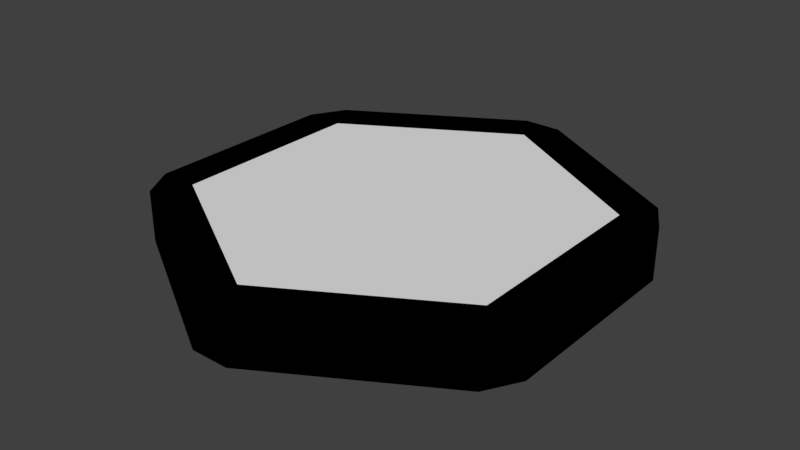 # Source: Hex.blend  (saved by Blender 2.79.0; exported with 4.5.12 LTS)
import bpy
from mathutils import Matrix  # noqa: F401  (used for matrix-valued properties, if any)

bpy.ops.wm.read_factory_settings(use_empty=True)
scene = bpy.context.scene
scene.name = 'Scene'

# ---- collections
col_collection_1 = bpy.data.collections.new('Collection 1'); scene.collection.children.link(col_collection_1)

# ---- materials (node trees are filled in below, after node groups)
mat_area = bpy.data.materials.new('Area')
mat_area.alpha_threshold = 0.0
mat_area.use_transparent_shadow = False
mat_area.roughness = 0.5
mat_border = bpy.data.materials.new('Border')
mat_border.alpha_threshold = 0.0
mat_border.use_transparent_shadow = False
mat_border.diffuse_color = (0.0, 0.0, 0.0, 1.0)
mat_border.specular_color = (0.0, 0.0, 0.0)
mat_border.roughness = 0.5

# ---- material node trees

# ---- world
world_world = bpy.data.worlds.new('World'); scene.world = world_world
world_world.color = (0.05088, 0.05088, 0.05088)
world_world.use_sun_shadow = False
world_world.sun_shadow_jitter_overblur = 0.0
world_world.cycles.sampling_method = 'MANUAL'

# ---- meshes
me_circle = bpy.data.meshes.new('Circle')
me_circle.from_pydata([(0.0, 1.0, 0.0), (-0.866, 0.5, 0.0), (-0.866, -0.5, 0.0), (8.742e-08, -1.0, 0.0), (0.866, -0.5, 0.0), (0.866, 0.5, 0.0), (0.0, 1.0, 0.25), (-0.866, 0.5, 0.25), (-0.866, -0.5, 0.25), (8.742e-08, -1.0, 0.25), (0.866, -0.5, 0.25), (0.866, 0.5, 0.25), (1.066, 0.5, 0.0), (1.066, -0.5, 0.0), (1.066, 0.5, 0.25), (1.066, -0.5, 0.25), (0.1, 1.173, 0.0), (0.966, 0.6732, 0.0), (0.1, 1.173, 0.25), (0.966, 0.6732, 0.25), (-0.966, 0.6732, 0.0), (-0.1, 1.173, 0.0), (-0.966, 0.6732, 0.25), (-0.1, 1.173, 0.25), (-1.066, -0.5, 0.0), (-1.066, 0.5, 0.0), (-1.066, -0.5, 0.25), (-1.066, 0.5, 0.25), (-0.1, -1.173, 0.0), (-0.966, -0.6732, 0.0), (-0.1, -1.173, 0.25), (-0.966, -0.6732, 0.25), (0.966, -0.6732, 0.0), (0.1, -1.173, 0.0), (0.966, -0.6732, 0.25), (0.1, -1.173, 0.25)], [], [(3, 4, 32, 33), (7, 1, 25, 27), (11, 10, 15, 14), (3, 9, 30, 28), (1, 7, 22, 20), (0, 6, 18, 16), (7, 8, 9, 10, 11, 6), (1, 0, 5, 4, 3, 2), (12, 14, 15, 13), (4, 5, 12, 13), (10, 4, 13, 15), (5, 11, 14, 12), (16, 18, 19, 17), (6, 11, 19, 18), (5, 0, 16, 17), (11, 5, 17, 19), (20, 22, 23, 21), (7, 6, 23, 22), (6, 0, 21, 23), (0, 1, 20, 21), (24, 26, 27, 25), (1, 2, 24, 25), (2, 8, 26, 24), (8, 7, 27, 26), (28, 30, 31, 29), (9, 8, 31, 30), (8, 2, 29, 31), (2, 3, 28, 29), (32, 34, 35, 33), (9, 3, 33, 35), (4, 10, 34, 32), (10, 9, 35, 34), (8, 26, 31), (24, 29, 31, 26), (2, 29, 24), (7, 22, 27), (20, 25, 27, 22), (20, 1, 25), (16, 0, 21), (16, 21, 23, 18), (18, 23, 6), (5, 17, 12), (12, 17, 19, 14), (14, 19, 11), (13, 32, 4), (15, 34, 32, 13), (10, 34, 15), (28, 3, 33), (28, 33, 35, 30), (9, 30, 35)])
me_circle.polygons.foreach_set('material_index', [1, 0, 1, 0, 0, 0, 0, 0, 1, 1, 0, 0, 1, 1, 1, 0, 1, 1, 0, 1, 1, 1, 0, 1, 1, 1, 0, 1, 1, 0, 0, 1, 1, 1, 1, 1, 1, 1, 1, 1, 1, 1, 1, 1, 1, 1, 1, 1, 1, 1])
me_circle.materials.append(mat_area)
me_circle.materials.append(mat_border)
me_circle.use_remesh_preserve_volume = False
me_circle.use_remesh_preserve_attributes = False
me_circle.use_mirror_vertex_groups = False
me_circle.update()

# ---- objects
ob_hex = bpy.data.objects.new('Hex', me_circle)

# ---- transforms, parenting, visibility, modifiers, constraints
ob_hex.location = (0.0, 0.0, 0.0)
ob_hex.scale = (0.9381, 0.9589, 1.0)
ob_hex.lineart.crease_threshold = 0.0

# ---- collection membership
col_collection_1.objects.link(ob_hex)

# ---- scene / render settings (as saved in the file)
scene.frame_start = 1; scene.frame_end = 250; scene.frame_set(1)
scene.render.engine = 'BLENDER_EEVEE_NEXT'
scene.render.resolution_percentage = 50
scene.render.dither_intensity = 0.0
scene.cycles.use_denoising = False
scene.cycles.samples = 128
scene.cycles.sampling_pattern = 'TABULATED_SOBOL'
scene.cycles.use_adaptive_sampling = False
scene.cycles.use_light_tree = False
scene.cycles.blur_glossy = 0.0
scene.cycles.sample_clamp_indirect = 0.0
scene.view_settings.view_transform = 'Standard'
bpy.context.view_layer.update()

# ---- added for rendering (the .blend has no active camera and no usable light): camera, sun
cam_auto = bpy.data.cameras.new('AutoCamera')
cam_auto.lens = 50.0
cam_auto.sensor_width = 36.0
cam_auto.clip_end = 1000.0
ob_auto_camera = bpy.data.objects.new('AutoCamera', cam_auto)
scene.collection.objects.link(ob_auto_camera)
ob_auto_camera.location = (2.79488, -3.35386, 2.36091)
ob_auto_camera.rotation_euler = (1.09748, -7.21219e-08, 0.694738)
scene.camera = ob_auto_camera
light_auto_sun = bpy.data.lights.new('AutoSun', 'SUN')
light_auto_sun.energy = 3.0
light_auto_sun.angle = 0.0523599
ob_auto_sun = bpy.data.objects.new('AutoSun', light_auto_sun)
scene.collection.objects.link(ob_auto_sun)
ob_auto_sun.rotation_euler = (0.872665, 0.174533, 0.523599)
bpy.context.view_layer.update()
